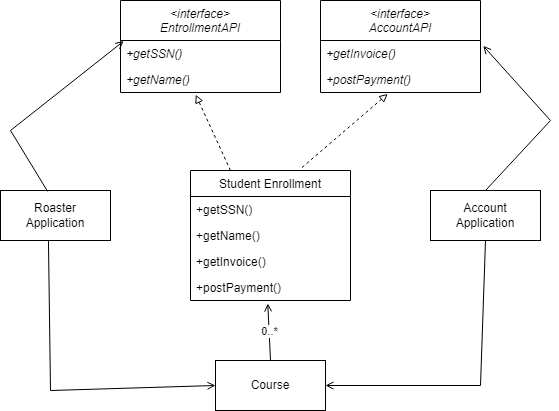

The diagram above was exported from draw.io. Its source (the exported page's mxGraphModel, read from the mxfile embedded in the PNG):
<mxGraphModel dx="1050" dy="573" grid="1" gridSize="10" guides="1" tooltips="1" connect="1" arrows="1" fold="1" page="1" pageScale="1" pageWidth="827" pageHeight="1169" math="0" shadow="0">
  <root>
    <mxCell id="WIyWlLk6GJQsqaUBKTNV-0" />
    <mxCell id="WIyWlLk6GJQsqaUBKTNV-1" parent="WIyWlLk6GJQsqaUBKTNV-0" />
    <mxCell id="UZjN9YzEbULmpSF5MGo8-180" value="Student Enrollment" style="swimlane;fontStyle=0;align=center;verticalAlign=top;childLayout=stackLayout;horizontal=1;startSize=26;horizontalStack=0;resizeParent=1;resizeParentMax=0;resizeLast=0;collapsible=1;marginBottom=0;whiteSpace=wrap;html=1;" vertex="1" parent="WIyWlLk6GJQsqaUBKTNV-1">
      <mxGeometry x="240" y="200" width="160" height="130" as="geometry" />
    </mxCell>
    <mxCell id="UZjN9YzEbULmpSF5MGo8-183" value="+getSSN()" style="text;strokeColor=none;fillColor=none;align=left;verticalAlign=top;spacingLeft=4;spacingRight=4;overflow=hidden;rotatable=0;points=[[0,0.5],[1,0.5]];portConstraint=eastwest;whiteSpace=wrap;html=1;" vertex="1" parent="UZjN9YzEbULmpSF5MGo8-180">
      <mxGeometry y="26" width="160" height="26" as="geometry" />
    </mxCell>
    <mxCell id="UZjN9YzEbULmpSF5MGo8-187" value="+getName()" style="text;strokeColor=none;fillColor=none;align=left;verticalAlign=top;spacingLeft=4;spacingRight=4;overflow=hidden;rotatable=0;points=[[0,0.5],[1,0.5]];portConstraint=eastwest;whiteSpace=wrap;html=1;" vertex="1" parent="UZjN9YzEbULmpSF5MGo8-180">
      <mxGeometry y="52" width="160" height="26" as="geometry" />
    </mxCell>
    <mxCell id="UZjN9YzEbULmpSF5MGo8-186" value="+getInvoice()" style="text;strokeColor=none;fillColor=none;align=left;verticalAlign=top;spacingLeft=4;spacingRight=4;overflow=hidden;rotatable=0;points=[[0,0.5],[1,0.5]];portConstraint=eastwest;whiteSpace=wrap;html=1;" vertex="1" parent="UZjN9YzEbULmpSF5MGo8-180">
      <mxGeometry y="78" width="160" height="26" as="geometry" />
    </mxCell>
    <mxCell id="UZjN9YzEbULmpSF5MGo8-188" value="+postPayment()" style="text;strokeColor=none;fillColor=none;align=left;verticalAlign=top;spacingLeft=4;spacingRight=4;overflow=hidden;rotatable=0;points=[[0,0.5],[1,0.5]];portConstraint=eastwest;whiteSpace=wrap;html=1;" vertex="1" parent="UZjN9YzEbULmpSF5MGo8-180">
      <mxGeometry y="104" width="160" height="26" as="geometry" />
    </mxCell>
    <mxCell id="UZjN9YzEbULmpSF5MGo8-199" value="Account&lt;br&gt;Application" style="html=1;whiteSpace=wrap;" vertex="1" parent="WIyWlLk6GJQsqaUBKTNV-1">
      <mxGeometry x="480" y="220" width="110" height="50" as="geometry" />
    </mxCell>
    <mxCell id="UZjN9YzEbULmpSF5MGo8-200" value="Roaster&lt;br&gt;Application" style="html=1;whiteSpace=wrap;" vertex="1" parent="WIyWlLk6GJQsqaUBKTNV-1">
      <mxGeometry x="50" y="220" width="110" height="50" as="geometry" />
    </mxCell>
    <mxCell id="UZjN9YzEbULmpSF5MGo8-201" value="Course" style="html=1;whiteSpace=wrap;" vertex="1" parent="WIyWlLk6GJQsqaUBKTNV-1">
      <mxGeometry x="265" y="390" width="110" height="50" as="geometry" />
    </mxCell>
    <mxCell id="UZjN9YzEbULmpSF5MGo8-205" value="" style="endArrow=open;html=1;rounded=0;exitX=0.436;exitY=1.012;exitDx=0;exitDy=0;entryX=0;entryY=0.5;entryDx=0;entryDy=0;endFill=0;exitPerimeter=0;" edge="1" parent="WIyWlLk6GJQsqaUBKTNV-1" source="UZjN9YzEbULmpSF5MGo8-200" target="UZjN9YzEbULmpSF5MGo8-201">
      <mxGeometry width="50" height="50" relative="1" as="geometry">
        <mxPoint x="180" y="265" as="sourcePoint" />
        <mxPoint x="262" y="267" as="targetPoint" />
        <Array as="points">
          <mxPoint x="100" y="420" />
        </Array>
      </mxGeometry>
    </mxCell>
    <mxCell id="UZjN9YzEbULmpSF5MGo8-206" value="" style="endArrow=open;html=1;rounded=0;exitX=0.5;exitY=1;exitDx=0;exitDy=0;entryX=1;entryY=0.5;entryDx=0;entryDy=0;endFill=0;" edge="1" parent="WIyWlLk6GJQsqaUBKTNV-1" source="UZjN9YzEbULmpSF5MGo8-199" target="UZjN9YzEbULmpSF5MGo8-201">
      <mxGeometry width="50" height="50" relative="1" as="geometry">
        <mxPoint x="190" y="275" as="sourcePoint" />
        <mxPoint x="272" y="277" as="targetPoint" />
        <Array as="points">
          <mxPoint x="530" y="415" />
        </Array>
      </mxGeometry>
    </mxCell>
    <mxCell id="UZjN9YzEbULmpSF5MGo8-207" value="0..*" style="endArrow=open;html=1;rounded=0;exitX=0.5;exitY=0;exitDx=0;exitDy=0;entryX=0.483;entryY=1.115;entryDx=0;entryDy=0;entryPerimeter=0;endFill=0;" edge="1" parent="WIyWlLk6GJQsqaUBKTNV-1" source="UZjN9YzEbULmpSF5MGo8-201" target="UZjN9YzEbULmpSF5MGo8-188">
      <mxGeometry width="50" height="50" relative="1" as="geometry">
        <mxPoint x="200" y="285" as="sourcePoint" />
        <mxPoint x="282" y="287" as="targetPoint" />
      </mxGeometry>
    </mxCell>
    <mxCell id="UZjN9YzEbULmpSF5MGo8-212" value="&amp;lt;interface&amp;gt;&lt;br&gt;EntrollmentAPI" style="swimlane;fontStyle=2;align=center;verticalAlign=top;childLayout=stackLayout;horizontal=1;startSize=40;horizontalStack=0;resizeParent=1;resizeParentMax=0;resizeLast=0;collapsible=1;marginBottom=0;whiteSpace=wrap;html=1;" vertex="1" parent="WIyWlLk6GJQsqaUBKTNV-1">
      <mxGeometry x="170" y="30" width="160" height="92" as="geometry" />
    </mxCell>
    <mxCell id="UZjN9YzEbULmpSF5MGo8-213" value="+getSSN()" style="text;strokeColor=none;fillColor=none;align=left;verticalAlign=top;spacingLeft=4;spacingRight=4;overflow=hidden;rotatable=0;points=[[0,0.5],[1,0.5]];portConstraint=eastwest;whiteSpace=wrap;html=1;fontStyle=2" vertex="1" parent="UZjN9YzEbULmpSF5MGo8-212">
      <mxGeometry y="40" width="160" height="26" as="geometry" />
    </mxCell>
    <mxCell id="UZjN9YzEbULmpSF5MGo8-214" value="+getName()" style="text;strokeColor=none;fillColor=none;align=left;verticalAlign=top;spacingLeft=4;spacingRight=4;overflow=hidden;rotatable=0;points=[[0,0.5],[1,0.5]];portConstraint=eastwest;whiteSpace=wrap;html=1;fontStyle=2" vertex="1" parent="UZjN9YzEbULmpSF5MGo8-212">
      <mxGeometry y="66" width="160" height="26" as="geometry" />
    </mxCell>
    <mxCell id="UZjN9YzEbULmpSF5MGo8-217" value="&amp;lt;interface&amp;gt;&lt;br&gt;AccountAPI" style="swimlane;fontStyle=2;align=center;verticalAlign=top;childLayout=stackLayout;horizontal=1;startSize=40;horizontalStack=0;resizeParent=1;resizeParentMax=0;resizeLast=0;collapsible=1;marginBottom=0;whiteSpace=wrap;html=1;" vertex="1" parent="WIyWlLk6GJQsqaUBKTNV-1">
      <mxGeometry x="370" y="30" width="160" height="92" as="geometry" />
    </mxCell>
    <mxCell id="UZjN9YzEbULmpSF5MGo8-218" value="+getInvoice()" style="text;strokeColor=none;fillColor=none;align=left;verticalAlign=top;spacingLeft=4;spacingRight=4;overflow=hidden;rotatable=0;points=[[0,0.5],[1,0.5]];portConstraint=eastwest;whiteSpace=wrap;html=1;fontStyle=2" vertex="1" parent="UZjN9YzEbULmpSF5MGo8-217">
      <mxGeometry y="40" width="160" height="26" as="geometry" />
    </mxCell>
    <mxCell id="UZjN9YzEbULmpSF5MGo8-219" value="+postPayment()" style="text;strokeColor=none;fillColor=none;align=left;verticalAlign=top;spacingLeft=4;spacingRight=4;overflow=hidden;rotatable=0;points=[[0,0.5],[1,0.5]];portConstraint=eastwest;whiteSpace=wrap;html=1;fontStyle=2" vertex="1" parent="UZjN9YzEbULmpSF5MGo8-217">
      <mxGeometry y="66" width="160" height="26" as="geometry" />
    </mxCell>
    <mxCell id="UZjN9YzEbULmpSF5MGo8-220" value="" style="endArrow=open;html=1;rounded=0;exitX=0.429;exitY=0.02;exitDx=0;exitDy=0;exitPerimeter=0;entryX=0.02;entryY=0.023;entryDx=0;entryDy=0;entryPerimeter=0;endFill=0;" edge="1" parent="WIyWlLk6GJQsqaUBKTNV-1" source="UZjN9YzEbULmpSF5MGo8-200" target="UZjN9YzEbULmpSF5MGo8-213">
      <mxGeometry width="50" height="50" relative="1" as="geometry">
        <mxPoint x="430" y="220" as="sourcePoint" />
        <mxPoint x="480" y="170" as="targetPoint" />
        <Array as="points">
          <mxPoint x="60" y="160" />
        </Array>
      </mxGeometry>
    </mxCell>
    <mxCell id="UZjN9YzEbULmpSF5MGo8-221" value="" style="endArrow=open;html=1;rounded=0;exitX=0.5;exitY=0;exitDx=0;exitDy=0;entryX=1.017;entryY=0.208;entryDx=0;entryDy=0;entryPerimeter=0;endFill=0;" edge="1" parent="WIyWlLk6GJQsqaUBKTNV-1" source="UZjN9YzEbULmpSF5MGo8-199" target="UZjN9YzEbULmpSF5MGo8-218">
      <mxGeometry width="50" height="50" relative="1" as="geometry">
        <mxPoint x="690" y="240" as="sourcePoint" />
        <mxPoint x="766" y="90" as="targetPoint" />
        <Array as="points">
          <mxPoint x="600" y="150" />
        </Array>
      </mxGeometry>
    </mxCell>
    <mxCell id="UZjN9YzEbULmpSF5MGo8-223" value="" style="endArrow=block;html=1;rounded=0;entryX=0.47;entryY=1.085;entryDx=0;entryDy=0;entryPerimeter=0;exitX=0.25;exitY=0;exitDx=0;exitDy=0;endFill=0;dashed=1;" edge="1" parent="WIyWlLk6GJQsqaUBKTNV-1" source="UZjN9YzEbULmpSF5MGo8-180" target="UZjN9YzEbULmpSF5MGo8-214">
      <mxGeometry width="50" height="50" relative="1" as="geometry">
        <mxPoint x="440" y="230" as="sourcePoint" />
        <mxPoint x="490" y="180" as="targetPoint" />
      </mxGeometry>
    </mxCell>
    <mxCell id="UZjN9YzEbULmpSF5MGo8-224" value="" style="endArrow=block;html=1;rounded=0;entryX=0.42;entryY=1.054;entryDx=0;entryDy=0;entryPerimeter=0;exitX=0.697;exitY=-0.023;exitDx=0;exitDy=0;endFill=0;dashed=1;exitPerimeter=0;" edge="1" parent="WIyWlLk6GJQsqaUBKTNV-1" source="UZjN9YzEbULmpSF5MGo8-180" target="UZjN9YzEbULmpSF5MGo8-219">
      <mxGeometry width="50" height="50" relative="1" as="geometry">
        <mxPoint x="290" y="210" as="sourcePoint" />
        <mxPoint x="255" y="134" as="targetPoint" />
      </mxGeometry>
    </mxCell>
  </root>
</mxGraphModel>